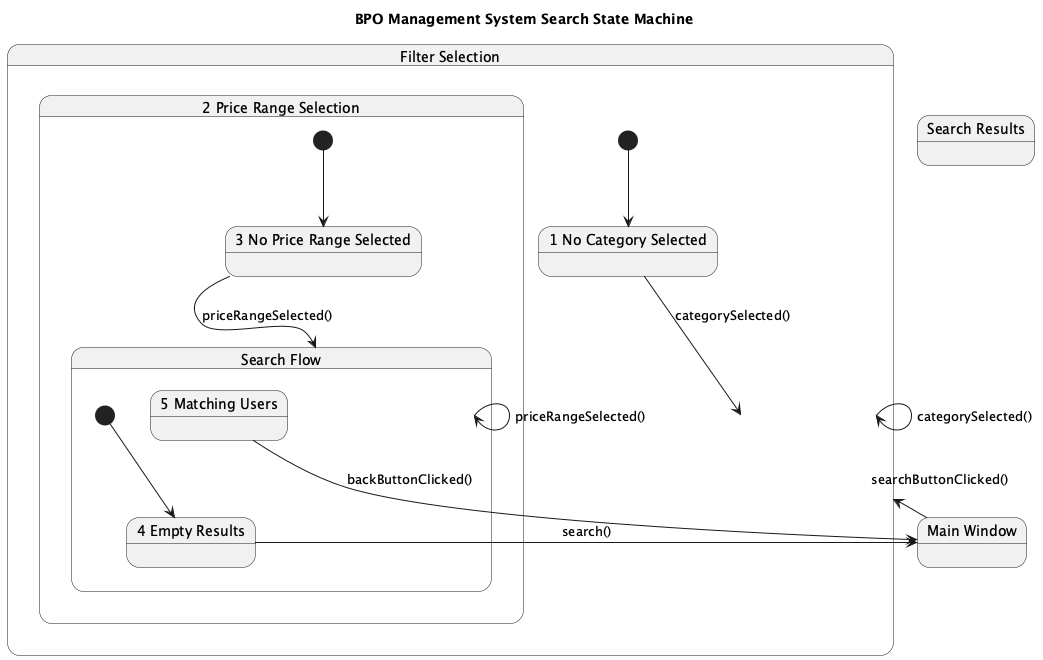

The diagram above was rendered by PlantUML. Its source (embedded in the PNG):
@startuml
title BPO Management System Search State Machine

state "Main Window" as MainWindow
state "Search Results" as SearchResults
state "Filter Selection" as FilterSelection {
  [*] --> NoCategorySelected

  state "1 No Category Selected" as NoCategorySelected
  state "2 Price Range Selection" as PriceRangeSelection {
    [*] --> NoPriceRangeSelected

    state "3 No Price Range Selected" as NoPriceRangeSelected

    state "Search Flow" as SearchFlow {
      [*] --> EmptyResults
      state "4 Empty Results" as EmptyResults
      state "5 Matching Users" as MatchingUsers

      EmptyResults --> MainWindow : search()
      MatchingUsers --> MainWindow : backButtonClicked()
    }

    NoPriceRangeSelected --> SearchFlow : priceRangeSelected()
    SearchFlow --> SearchFlow : priceRangeSelected()
  }

  NoCategorySelected --> FilterSelection : categorySelected()
  FilterSelection --> FilterSelection : categorySelected()
}

MainWindow --> FilterSelection : searchButtonClicked()
@enduml